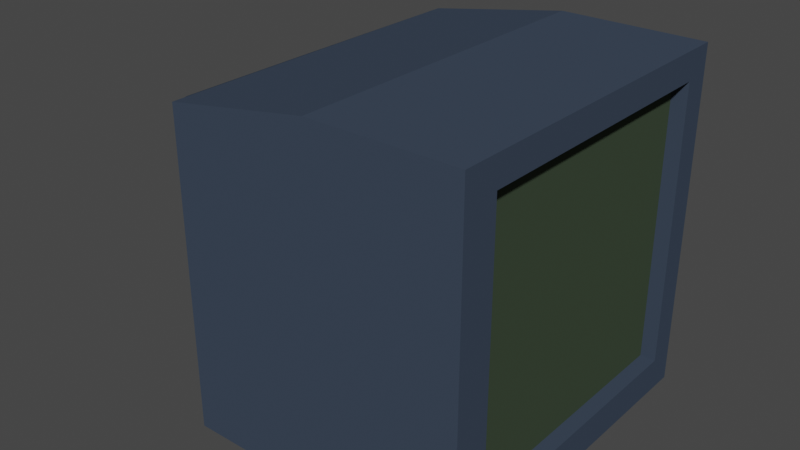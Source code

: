 # Source: CRT.blend  (saved by Blender 2.80.75; exported with 4.5.12 LTS)
import bpy
from mathutils import Matrix  # noqa: F401  (used for matrix-valued properties, if any)

bpy.ops.wm.read_factory_settings(use_empty=True)
scene = bpy.context.scene
scene.name = 'Scene'

# ---- collections
col_collection = bpy.data.collections.new('Collection'); scene.collection.children.link(col_collection)

# ---- materials (node trees are filled in below, after node groups)
mat_tv = bpy.data.materials.new('TV')
mat_tv.alpha_threshold = 0.0
mat_tv.use_transparent_shadow = False
mat_tv.diffuse_color = (0.04671, 0.06367, 0.09463, 1.0)
mat_tv.line_color = (0.0, 0.0, 0.0, 1.0)
mat_screen = bpy.data.materials.new('Screen')
mat_screen.use_transparent_shadow = False
mat_screen.diffuse_color = (0.05002, 0.06998, 0.04419, 1.0)

# ---- material node trees

# ---- world
world_world = bpy.data.worlds.new('World'); scene.world = world_world
world_world.use_nodes = True; world_world.node_tree.nodes.clear()
_N = world_world.node_tree.nodes; _L = world_world.node_tree.links
n0 = _N.new('ShaderNodeOutputWorld'); n0.name = 'World Output'; n0.location = (300, 300)
n1 = _N.new('ShaderNodeBackground'); n1.name = 'Background'; n1.location = (10, 300)
n1.inputs[0].default_value = (0.05088, 0.05088, 0.05088, 1.0)
_L.new(n1.outputs[0], n0.inputs[0])
n0.is_active_output = True
world_world.color = (0.05088, 0.05088, 0.05088)
world_world.use_sun_shadow = False
world_world.sun_shadow_jitter_overblur = 0.0

# ---- meshes
me_cube = bpy.data.meshes.new('Cube')
me_cube.from_pydata([(0.8465, 1.0, 1.0), (0.8465, 1.0, -1.0), (0.8465, -1.0, 1.0), (0.8465, -1.0, -1.0), (-0.8441, 1.0, 0.8579), (-0.8441, 1.0, -1.0), (-0.8441, -1.0, 0.8579), (-0.8441, -1.0, -1.0), (-0.8441, 0.0, -1.0), (0.001222, 1.0, -1.0), (0.8465, 1.0, 0.0), (-0.8441, -1.0, 0.0), (0.8465, -1.0, 0.0), (-0.8441, 1.0, 0.0), (0.001222, -1.0, 1.0), (0.8465, 0.0, 1.0), (0.001222, -1.0, -1.0), (-0.8441, 0.0, 0.8579), (0.001222, 1.0, 1.0), (0.8465, 0.0, -1.0), (0.001222, 1.0, 0.0), (0.001222, 0.0, -1.0), (-1.451, 0.008828, 0.1088), (0.001222, -1.0, 0.0), (0.001222, 0.0, 1.0), (-0.8441, -1.0, 0.8364), (0.8465, 1.0, 0.8364), (0.8465, -1.0, 0.8364), (-0.8441, 1.0, 0.8364), (0.001222, 1.0, 0.8364), (0.8465, 0.0, 0.8364), (-1.451, 0.008828, 0.5758), (0.001222, -1.0, 0.8364), (0.8465, 1.0, -0.8075), (0.8465, -1.0, -0.8075), (-0.8441, 1.0, -0.8075), (-0.8441, -1.0, -0.8075), (0.001222, 1.0, -0.8075), (0.8465, 0.0, -0.8075), (-1.451, 0.008828, -0.3421), (0.001222, -1.0, -0.8075), (-0.8441, -0.7847, -1.0), (0.8465, -0.7847, 1.0), (-0.8441, -0.7847, 0.8579), (0.8465, -0.7847, -1.0), (0.8465, -0.7847, 0.0), (0.001222, -0.7847, -1.0), (-1.451, -0.4293, 0.1088), (0.001222, -0.7847, 1.0), (-1.451, -0.4293, 0.5758), (0.8465, -0.7847, 0.8364), (-1.451, -0.4293, -0.3421), (0.8465, -0.7847, -0.8075), (-0.8441, 0.8447, 0.8579), (0.8465, 0.8447, -1.0), (-0.8441, 0.8447, -1.0), (0.8465, 0.8447, 1.0), (0.8465, 0.8447, 0.0), (0.001222, 0.8447, -1.0), (-1.451, 0.4805, 0.1088), (0.001222, 0.8447, 1.0), (0.8465, 0.8447, 0.8364), (-1.451, 0.4805, 0.5758), (-1.451, 0.4805, -0.3421), (0.8465, 0.8447, -0.8075), (0.757, 0.8447, 0.0), (0.757, 0.0, 0.0), (0.757, 0.0, 0.8364), (0.757, 0.8447, 0.8364), (0.757, 0.0, -0.8075), (0.757, 0.8447, -0.8075), (0.757, -0.7847, 0.0), (0.757, -0.7847, 0.8364), (0.757, -0.7847, -0.8075)], [], [(48, 43, 6, 14), (32, 14, 6, 25), (62, 53, 4, 28), (46, 44, 3, 16), (50, 42, 2, 27), (29, 18, 0, 26), (37, 20, 10, 33), (35, 13, 20, 37), (28, 4, 18, 29), (52, 45, 12, 34), (52, 38, 69, 73), (61, 56, 15, 30), (41, 46, 16, 7), (55, 58, 21, 8), (58, 54, 19, 21), (63, 59, 13, 35), (51, 47, 22, 39), (49, 43, 17, 31), (40, 23, 11, 36), (34, 12, 23, 40), (27, 2, 14, 32), (42, 48, 14, 2), (56, 60, 24, 15), (60, 53, 17, 24), (12, 27, 32, 23), (47, 49, 31, 22), (61, 30, 67, 68), (13, 28, 29, 20), (20, 29, 26, 10), (45, 50, 27, 12), (59, 62, 28, 13), (23, 32, 25, 11), (3, 34, 40, 16), (16, 40, 36, 7), (41, 51, 39, 8), (55, 63, 35, 5), (54, 64, 38, 19), (44, 52, 34, 3), (5, 35, 37, 9), (9, 37, 33, 1), (19, 38, 52, 44), (7, 36, 51, 41), (64, 57, 65, 70), (11, 25, 49, 47), (15, 24, 48, 42), (25, 6, 43, 49), (36, 11, 47, 51), (8, 21, 46, 41), (57, 61, 68, 65), (30, 15, 42, 50), (21, 19, 44, 46), (24, 17, 43, 48), (1, 33, 64, 54), (8, 39, 63, 55), (22, 31, 62, 59), (10, 26, 61, 57), (18, 4, 53, 60), (0, 18, 60, 56), (39, 22, 59, 63), (9, 1, 54, 58), (5, 9, 58, 55), (26, 0, 56, 61), (33, 10, 57, 64), (31, 17, 53, 62), (70, 65, 66, 69), (65, 68, 67, 66), (66, 67, 72, 71), (69, 66, 71, 73), (45, 52, 73, 71), (30, 50, 72, 67), (38, 64, 70, 69), (50, 45, 71, 72)])
me_cube.polygons.foreach_set('material_index', [0, 0, 0, 0, 0, 0, 0, 0, 0, 0, 0, 0, 0, 0, 0, 0, 0, 0, 0, 0, 0, 0, 0, 0, 0, 0, 0, 0, 0, 0, 0, 0, 0, 0, 0, 0, 0, 0, 0, 0, 0, 0, 0, 0, 0, 0, 0, 0, 0, 0, 0, 0, 0, 0, 0, 0, 0, 0, 0, 0, 0, 0, 0, 0, 1, 1, 1, 1, 0, 0, 0, 0])
_uv = me_cube.uv_layers.new(name='UVMap')
_uv.uv.foreach_set('vector', [0.5, 0.1875, 0.625, 0.1875, 0.625, 0.25, 0.5, 0.25, 0.5625, 0.375, 0.625, 0.375, 0.625, 0.5, 0.5625, 0.5, 0.5625, 0.6875, 0.625, 0.6875, 0.625, 0.75, 0.5625, 0.75, 0.5, 0.9375, 0.625, 0.9375, 0.625, 1.0, 0.5, 1.0, 0.3125, 0.6875, 0.375, 0.6875, 0.375, 0.75, 0.3125, 0.75, 0.8125, 0.625, 0.875, 0.625, 0.875, 0.75, 0.8125, 0.75, 0.6875, 0.625, 0.75, 0.625, 0.75, 0.75, 0.6875, 0.75, 0.6875, 0.5, 0.75, 0.5, 0.75, 0.625, 0.6875, 0.625, 0.8125, 0.5, 0.875, 0.5, 0.875, 0.625, 0.8125, 0.625, 0.1875, 0.6875, 0.25, 0.6875, 0.25, 0.75, 0.1875, 0.75, 0.1875, 0.6875, 0.1875, 0.625, 0.1875, 0.625, 0.1875, 0.6875, 0.3125, 0.5625, 0.375, 0.5625, 0.375, 0.625, 0.3125, 0.625, 0.375, 0.9375, 0.5, 0.9375, 0.5, 1.0, 0.375, 1.0, 0.375, 0.8125, 0.5, 0.8125, 0.5, 0.875, 0.375, 0.875, 0.5, 0.8125, 0.625, 0.8125, 0.625, 0.875, 0.5, 0.875, 0.4375, 0.6875, 0.5, 0.6875, 0.5, 0.75, 0.4375, 0.75, 0.4375, 0.5625, 0.5, 0.5625, 0.5, 0.625, 0.4375, 0.625, 0.5625, 0.5625, 0.625, 0.5625, 0.625, 0.625, 0.5625, 0.625, 0.4375, 0.375, 0.5, 0.375, 0.5, 0.5, 0.4375, 0.5, 0.4375, 0.25, 0.5, 0.25, 0.5, 0.375, 0.4375, 0.375, 0.5625, 0.25, 0.625, 0.25, 0.625, 0.375, 0.5625, 0.375, 0.375, 0.1875, 0.5, 0.1875, 0.5, 0.25, 0.375, 0.25, 0.375, 0.0625, 0.5, 0.0625, 0.5, 0.125, 0.375, 0.125, 0.5, 0.0625, 0.625, 0.0625, 0.625, 0.125, 0.5, 0.125, 0.5, 0.25, 0.5625, 0.25, 0.5625, 0.375, 0.5, 0.375, 0.5, 0.5625, 0.5625, 0.5625, 0.5625, 0.625, 0.5, 0.625, 0.3125, 0.5625, 0.3125, 0.625, 0.3125, 0.625, 0.3125, 0.5625, 0.75, 0.5, 0.8125, 0.5, 0.8125, 0.625, 0.75, 0.625, 0.75, 0.625, 0.8125, 0.625, 0.8125, 0.75, 0.75, 0.75, 0.25, 0.6875, 0.3125, 0.6875, 0.3125, 0.75, 0.25, 0.75, 0.5, 0.6875, 0.5625, 0.6875, 0.5625, 0.75, 0.5, 0.75, 0.5, 0.375, 0.5625, 0.375, 0.5625, 0.5, 0.5, 0.5, 0.375, 0.25, 0.4375, 0.25, 0.4375, 0.375, 0.375, 0.375, 0.375, 0.375, 0.4375, 0.375, 0.4375, 0.5, 0.375, 0.5, 0.375, 0.5625, 0.4375, 0.5625, 0.4375, 0.625, 0.375, 0.625, 0.375, 0.6875, 0.4375, 0.6875, 0.4375, 0.75, 0.375, 0.75, 0.125, 0.5625, 0.1875, 0.5625, 0.1875, 0.625, 0.125, 0.625, 0.125, 0.6875, 0.1875, 0.6875, 0.1875, 0.75, 0.125, 0.75, 0.625, 0.5, 0.6875, 0.5, 0.6875, 0.625, 0.625, 0.625, 0.625, 0.625, 0.6875, 0.625, 0.6875, 0.75, 0.625, 0.75, 0.125, 0.625, 0.1875, 0.625, 0.1875, 0.6875, 0.125, 0.6875, 0.375, 0.5, 0.4375, 0.5, 0.4375, 0.5625, 0.375, 0.5625, 0.1875, 0.5625, 0.25, 0.5625, 0.25, 0.5625, 0.1875, 0.5625, 0.5, 0.5, 0.5625, 0.5, 0.5625, 0.5625, 0.5, 0.5625, 0.375, 0.125, 0.5, 0.125, 0.5, 0.1875, 0.375, 0.1875, 0.5625, 0.5, 0.625, 0.5, 0.625, 0.5625, 0.5625, 0.5625, 0.4375, 0.5, 0.5, 0.5, 0.5, 0.5625, 0.4375, 0.5625, 0.375, 0.875, 0.5, 0.875, 0.5, 0.9375, 0.375, 0.9375, 0.25, 0.5625, 0.3125, 0.5625, 0.3125, 0.5625, 0.25, 0.5625, 0.3125, 0.625, 0.375, 0.625, 0.375, 0.6875, 0.3125, 0.6875, 0.5, 0.875, 0.625, 0.875, 0.625, 0.9375, 0.5, 0.9375, 0.5, 0.125, 0.625, 0.125, 0.625, 0.1875, 0.5, 0.1875, 0.125, 0.5, 0.1875, 0.5, 0.1875, 0.5625, 0.125, 0.5625, 0.375, 0.625, 0.4375, 0.625, 0.4375, 0.6875, 0.375, 0.6875, 0.5, 0.625, 0.5625, 0.625, 0.5625, 0.6875, 0.5, 0.6875, 0.25, 0.5, 0.3125, 0.5, 0.3125, 0.5625, 0.25, 0.5625, 0.5, 0.0, 0.625, 0.0, 0.625, 0.0625, 0.5, 0.0625, 0.375, 0.0, 0.5, 0.0, 0.5, 0.0625, 0.375, 0.0625, 0.4375, 0.625, 0.5, 0.625, 0.5, 0.6875, 0.4375, 0.6875, 0.5, 0.75, 0.625, 0.75, 0.625, 0.8125, 0.5, 0.8125, 0.375, 0.75, 0.5, 0.75, 0.5, 0.8125, 0.375, 0.8125, 0.3125, 0.5, 0.375, 0.5, 0.375, 0.5625, 0.3125, 0.5625, 0.1875, 0.5, 0.25, 0.5, 0.25, 0.5625, 0.1875, 0.5625, 0.5625, 0.625, 0.625, 0.625, 0.625, 0.6875, 0.5625, 0.6875, 0.1875, 0.5625, 0.25, 0.5625, 0.25, 0.625, 0.1875, 0.625, 0.25, 0.5625, 0.3125, 0.5625, 0.3125, 0.625, 0.25, 0.625, 0.25, 0.625, 0.3125, 0.625, 0.3125, 0.6875, 0.25, 0.6875, 0.1875, 0.625, 0.25, 0.625, 0.25, 0.6875, 0.1875, 0.6875, 0.25, 0.6875, 0.1875, 0.6875, 0.1875, 0.6875, 0.25, 0.6875, 0.3125, 0.625, 0.3125, 0.6875, 0.3125, 0.6875, 0.3125, 0.625, 0.1875, 0.625, 0.1875, 0.5625, 0.1875, 0.5625, 0.1875, 0.625, 0.3125, 0.6875, 0.25, 0.6875, 0.25, 0.6875, 0.3125, 0.6875])
me_cube.materials.append(mat_tv)
me_cube.materials.append(mat_screen)
me_cube.use_remesh_preserve_volume = False
me_cube.use_remesh_preserve_attributes = False
me_cube.use_mirror_vertex_groups = False
me_cube.update()

# ---- objects
ob_cube = bpy.data.objects.new('Cube', me_cube)

# ---- transforms, parenting, visibility, modifiers, constraints
ob_cube.location = (0.0, 0.0, 0.0)
ob_cube.lock_rotations_4d = False
ob_cube.empty_display_type = 'ARROWS'
ob_cube.lineart.crease_threshold = 0.0

# ---- collection membership
col_collection.objects.link(ob_cube)

# ---- scene / render settings (as saved in the file)
scene.frame_start = 1; scene.frame_end = 250; scene.frame_set(1)
scene.render.engine = 'BLENDER_EEVEE_NEXT'
scene.cycles.use_denoising = False
scene.cycles.samples = 128
scene.cycles.sampling_pattern = 'TABULATED_SOBOL'
scene.cycles.use_adaptive_sampling = False
scene.cycles.use_light_tree = False
scene.view_settings.view_transform = 'Filmic'
bpy.context.view_layer.update()

# ---- added for rendering (the .blend has no active camera and no usable light): camera, sun
cam_auto = bpy.data.cameras.new('AutoCamera')
cam_auto.lens = 50.0
cam_auto.sensor_width = 36.0
cam_auto.clip_end = 1000.0
ob_auto_camera = bpy.data.objects.new('AutoCamera', cam_auto)
scene.collection.objects.link(ob_auto_camera)
ob_auto_camera.location = (3.06929, -4.04586, 2.69724)
ob_auto_camera.rotation_euler = (1.09748, -7.21219e-08, 0.694738)
scene.camera = ob_auto_camera
light_auto_sun = bpy.data.lights.new('AutoSun', 'SUN')
light_auto_sun.energy = 3.0
light_auto_sun.angle = 0.0523599
ob_auto_sun = bpy.data.objects.new('AutoSun', light_auto_sun)
scene.collection.objects.link(ob_auto_sun)
ob_auto_sun.rotation_euler = (0.872665, 0.174533, 0.523599)
bpy.context.view_layer.update()
